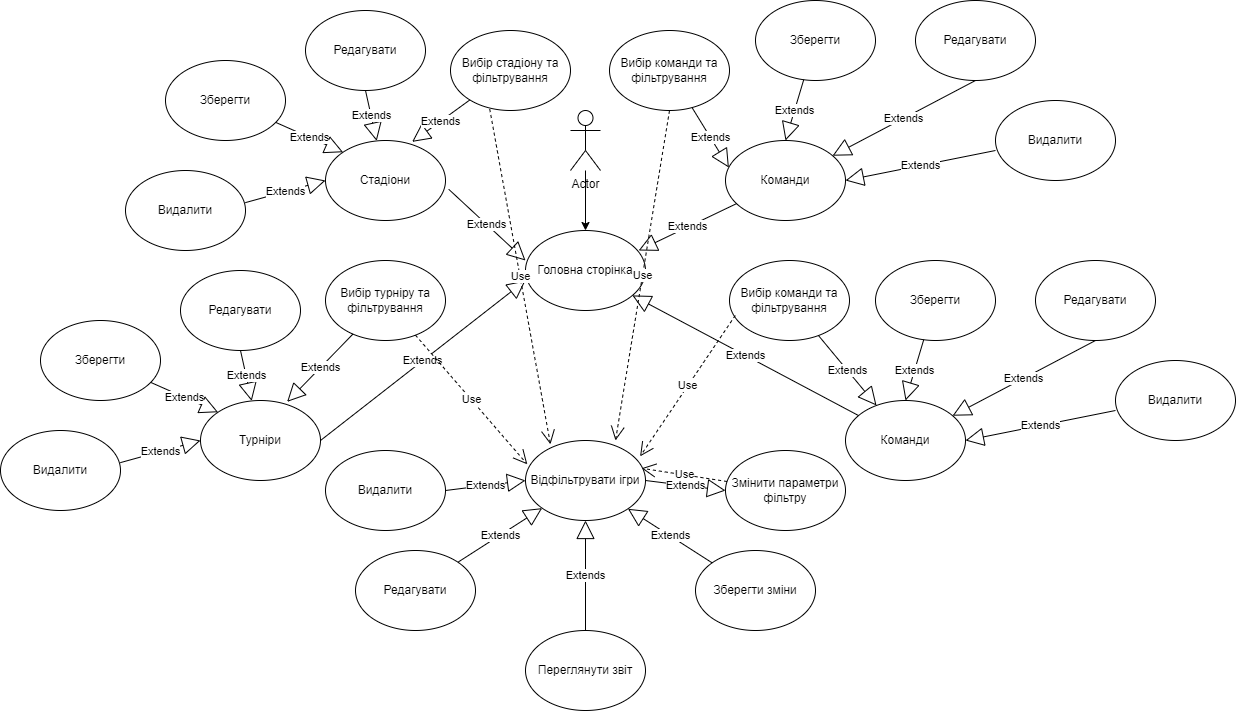

The diagram above was exported from draw.io. Its source (the exported page's mxGraphModel, read from the mxfile embedded in the PNG):
<mxGraphModel dx="1825" dy="1717" grid="1" gridSize="10" guides="1" tooltips="1" connect="1" arrows="1" fold="1" page="1" pageScale="1" pageWidth="827" pageHeight="1169" math="0" shadow="0">
  <root>
    <mxCell id="0" />
    <mxCell id="1" parent="0" />
    <mxCell id="BWa8d_ISNbiz7M-qskJl-3" style="edgeStyle=orthogonalEdgeStyle;rounded=0;orthogonalLoop=1;jettySize=auto;html=1;entryX=0.5;entryY=0;entryDx=0;entryDy=0;" edge="1" parent="1" source="BWa8d_ISNbiz7M-qskJl-1" target="BWa8d_ISNbiz7M-qskJl-2">
      <mxGeometry relative="1" as="geometry" />
    </mxCell>
    <mxCell id="BWa8d_ISNbiz7M-qskJl-1" value="Actor" style="shape=umlActor;verticalLabelPosition=bottom;verticalAlign=top;html=1;outlineConnect=0;" vertex="1" parent="1">
      <mxGeometry x="375" y="50" width="30" height="60" as="geometry" />
    </mxCell>
    <mxCell id="BWa8d_ISNbiz7M-qskJl-2" value="Головна сторінка" style="ellipse;whiteSpace=wrap;html=1;" vertex="1" parent="1">
      <mxGeometry x="330" y="170" width="120" height="80" as="geometry" />
    </mxCell>
    <mxCell id="BWa8d_ISNbiz7M-qskJl-6" value="Відфільтрувати ігри" style="ellipse;whiteSpace=wrap;html=1;" vertex="1" parent="1">
      <mxGeometry x="330" y="380" width="120" height="80" as="geometry" />
    </mxCell>
    <mxCell id="BWa8d_ISNbiz7M-qskJl-8" value="Стадіони" style="ellipse;whiteSpace=wrap;html=1;" vertex="1" parent="1">
      <mxGeometry x="130" y="80" width="120" height="80" as="geometry" />
    </mxCell>
    <mxCell id="BWa8d_ISNbiz7M-qskJl-13" value="Extends" style="endArrow=block;endSize=16;endFill=0;html=1;rounded=0;exitX=1.027;exitY=0.61;exitDx=0;exitDy=0;exitPerimeter=0;" edge="1" parent="1" source="BWa8d_ISNbiz7M-qskJl-8">
      <mxGeometry width="160" relative="1" as="geometry">
        <mxPoint x="170" y="200" as="sourcePoint" />
        <mxPoint x="330" y="200" as="targetPoint" />
      </mxGeometry>
    </mxCell>
    <mxCell id="BWa8d_ISNbiz7M-qskJl-16" value="Редагувати" style="ellipse;whiteSpace=wrap;html=1;" vertex="1" parent="1">
      <mxGeometry x="110" y="-50" width="120" height="80" as="geometry" />
    </mxCell>
    <mxCell id="BWa8d_ISNbiz7M-qskJl-17" value="Extends" style="endArrow=block;endSize=16;endFill=0;html=1;rounded=0;exitX=0.5;exitY=1;exitDx=0;exitDy=0;" edge="1" parent="1" source="BWa8d_ISNbiz7M-qskJl-16" target="BWa8d_ISNbiz7M-qskJl-8">
      <mxGeometry width="160" relative="1" as="geometry">
        <mxPoint x="330" y="180" as="sourcePoint" />
        <mxPoint x="490" y="180" as="targetPoint" />
      </mxGeometry>
    </mxCell>
    <mxCell id="BWa8d_ISNbiz7M-qskJl-18" value="Зберегти" style="ellipse;whiteSpace=wrap;html=1;" vertex="1" parent="1">
      <mxGeometry x="-30" width="120" height="80" as="geometry" />
    </mxCell>
    <mxCell id="BWa8d_ISNbiz7M-qskJl-19" value="Extends" style="endArrow=block;endSize=16;endFill=0;html=1;rounded=0;entryX=0;entryY=0;entryDx=0;entryDy=0;" edge="1" parent="1" source="BWa8d_ISNbiz7M-qskJl-18" target="BWa8d_ISNbiz7M-qskJl-8">
      <mxGeometry width="160" relative="1" as="geometry">
        <mxPoint x="200" y="40" as="sourcePoint" />
        <mxPoint x="200" y="90" as="targetPoint" />
      </mxGeometry>
    </mxCell>
    <mxCell id="BWa8d_ISNbiz7M-qskJl-20" value="Видалити" style="ellipse;whiteSpace=wrap;html=1;" vertex="1" parent="1">
      <mxGeometry x="-70" y="110" width="120" height="80" as="geometry" />
    </mxCell>
    <mxCell id="BWa8d_ISNbiz7M-qskJl-21" value="Extends" style="endArrow=block;endSize=16;endFill=0;html=1;rounded=0;exitX=0.998;exitY=0.402;exitDx=0;exitDy=0;exitPerimeter=0;entryX=0;entryY=0.5;entryDx=0;entryDy=0;" edge="1" parent="1" source="BWa8d_ISNbiz7M-qskJl-20" target="BWa8d_ISNbiz7M-qskJl-8">
      <mxGeometry width="160" relative="1" as="geometry">
        <mxPoint x="210" y="50" as="sourcePoint" />
        <mxPoint x="210" y="100" as="targetPoint" />
      </mxGeometry>
    </mxCell>
    <mxCell id="BWa8d_ISNbiz7M-qskJl-22" value="Вибір стадіону та фільтрування" style="ellipse;whiteSpace=wrap;html=1;" vertex="1" parent="1">
      <mxGeometry x="255" y="-30" width="120" height="80" as="geometry" />
    </mxCell>
    <mxCell id="BWa8d_ISNbiz7M-qskJl-23" value="Extends" style="endArrow=block;endSize=16;endFill=0;html=1;rounded=0;entryX=0.722;entryY=0.017;entryDx=0;entryDy=0;entryPerimeter=0;" edge="1" parent="1" source="BWa8d_ISNbiz7M-qskJl-22" target="BWa8d_ISNbiz7M-qskJl-8">
      <mxGeometry width="160" relative="1" as="geometry">
        <mxPoint x="220" y="60" as="sourcePoint" />
        <mxPoint x="220" y="110" as="targetPoint" />
      </mxGeometry>
    </mxCell>
    <mxCell id="BWa8d_ISNbiz7M-qskJl-31" value="Команди" style="ellipse;whiteSpace=wrap;html=1;" vertex="1" parent="1">
      <mxGeometry x="530" y="80" width="120" height="80" as="geometry" />
    </mxCell>
    <mxCell id="BWa8d_ISNbiz7M-qskJl-32" value="Extends" style="endArrow=block;endSize=16;endFill=0;html=1;rounded=0;" edge="1" parent="1" source="BWa8d_ISNbiz7M-qskJl-31">
      <mxGeometry width="160" relative="1" as="geometry">
        <mxPoint x="740" y="128.54" as="sourcePoint" />
        <mxPoint x="443.16550485603875" y="189.99960454212035" as="targetPoint" />
      </mxGeometry>
    </mxCell>
    <mxCell id="BWa8d_ISNbiz7M-qskJl-33" value="Редагувати" style="ellipse;whiteSpace=wrap;html=1;" vertex="1" parent="1">
      <mxGeometry x="720" y="-59.99999999999999" width="120" height="80" as="geometry" />
    </mxCell>
    <mxCell id="BWa8d_ISNbiz7M-qskJl-34" value="Extends" style="endArrow=block;endSize=16;endFill=0;html=1;rounded=0;exitX=0.5;exitY=1;exitDx=0;exitDy=0;" edge="1" parent="1" source="BWa8d_ISNbiz7M-qskJl-33" target="BWa8d_ISNbiz7M-qskJl-31">
      <mxGeometry width="160" relative="1" as="geometry">
        <mxPoint x="900" y="108.54" as="sourcePoint" />
        <mxPoint x="1060" y="108.54" as="targetPoint" />
      </mxGeometry>
    </mxCell>
    <mxCell id="BWa8d_ISNbiz7M-qskJl-35" value="Зберегти" style="ellipse;whiteSpace=wrap;html=1;" vertex="1" parent="1">
      <mxGeometry x="560" y="-59.99999999999999" width="120" height="80" as="geometry" />
    </mxCell>
    <mxCell id="BWa8d_ISNbiz7M-qskJl-36" value="Extends" style="endArrow=block;endSize=16;endFill=0;html=1;rounded=0;entryX=0.5;entryY=0;entryDx=0;entryDy=0;" edge="1" parent="1" source="BWa8d_ISNbiz7M-qskJl-35" target="BWa8d_ISNbiz7M-qskJl-31">
      <mxGeometry width="160" relative="1" as="geometry">
        <mxPoint x="770" y="-31.46" as="sourcePoint" />
        <mxPoint x="770" y="18.54" as="targetPoint" />
      </mxGeometry>
    </mxCell>
    <mxCell id="BWa8d_ISNbiz7M-qskJl-37" value="Видалити" style="ellipse;whiteSpace=wrap;html=1;" vertex="1" parent="1">
      <mxGeometry x="800" y="40" width="120" height="80" as="geometry" />
    </mxCell>
    <mxCell id="BWa8d_ISNbiz7M-qskJl-38" value="Extends" style="endArrow=block;endSize=16;endFill=0;html=1;rounded=0;entryX=1;entryY=0.5;entryDx=0;entryDy=0;" edge="1" parent="1" target="BWa8d_ISNbiz7M-qskJl-31">
      <mxGeometry width="160" relative="1" as="geometry">
        <mxPoint x="800" y="90" as="sourcePoint" />
        <mxPoint x="780" y="28.54" as="targetPoint" />
      </mxGeometry>
    </mxCell>
    <mxCell id="BWa8d_ISNbiz7M-qskJl-39" value="Вибір команди та фільтрування" style="ellipse;whiteSpace=wrap;html=1;" vertex="1" parent="1">
      <mxGeometry x="414" y="-30" width="120" height="80" as="geometry" />
    </mxCell>
    <mxCell id="BWa8d_ISNbiz7M-qskJl-40" value="Extends" style="endArrow=block;endSize=16;endFill=0;html=1;rounded=0;entryX=0.028;entryY=0.338;entryDx=0;entryDy=0;entryPerimeter=0;" edge="1" parent="1" source="BWa8d_ISNbiz7M-qskJl-39" target="BWa8d_ISNbiz7M-qskJl-31">
      <mxGeometry width="160" relative="1" as="geometry">
        <mxPoint x="790" y="-11.46" as="sourcePoint" />
        <mxPoint x="790" y="38.54" as="targetPoint" />
      </mxGeometry>
    </mxCell>
    <mxCell id="BWa8d_ISNbiz7M-qskJl-60" value="Турніри" style="ellipse;whiteSpace=wrap;html=1;" vertex="1" parent="1">
      <mxGeometry x="5" y="340" width="120" height="80" as="geometry" />
    </mxCell>
    <mxCell id="BWa8d_ISNbiz7M-qskJl-61" value="Extends" style="endArrow=block;endSize=16;endFill=0;html=1;rounded=0;exitX=1;exitY=0.5;exitDx=0;exitDy=0;entryX=0;entryY=0.625;entryDx=0;entryDy=0;entryPerimeter=0;" edge="1" parent="1" source="BWa8d_ISNbiz7M-qskJl-60" target="BWa8d_ISNbiz7M-qskJl-2">
      <mxGeometry width="160" relative="1" as="geometry">
        <mxPoint x="45" y="460" as="sourcePoint" />
        <mxPoint x="205" y="460" as="targetPoint" />
      </mxGeometry>
    </mxCell>
    <mxCell id="BWa8d_ISNbiz7M-qskJl-62" value="Редагувати" style="ellipse;whiteSpace=wrap;html=1;" vertex="1" parent="1">
      <mxGeometry x="-15" y="210" width="120" height="80" as="geometry" />
    </mxCell>
    <mxCell id="BWa8d_ISNbiz7M-qskJl-63" value="Extends" style="endArrow=block;endSize=16;endFill=0;html=1;rounded=0;exitX=0.5;exitY=1;exitDx=0;exitDy=0;" edge="1" parent="1" source="BWa8d_ISNbiz7M-qskJl-62" target="BWa8d_ISNbiz7M-qskJl-60">
      <mxGeometry width="160" relative="1" as="geometry">
        <mxPoint x="205" y="440" as="sourcePoint" />
        <mxPoint x="365" y="440" as="targetPoint" />
      </mxGeometry>
    </mxCell>
    <mxCell id="BWa8d_ISNbiz7M-qskJl-64" value="Зберегти" style="ellipse;whiteSpace=wrap;html=1;" vertex="1" parent="1">
      <mxGeometry x="-155" y="260" width="120" height="80" as="geometry" />
    </mxCell>
    <mxCell id="BWa8d_ISNbiz7M-qskJl-65" value="Extends" style="endArrow=block;endSize=16;endFill=0;html=1;rounded=0;entryX=0;entryY=0;entryDx=0;entryDy=0;" edge="1" parent="1" source="BWa8d_ISNbiz7M-qskJl-64" target="BWa8d_ISNbiz7M-qskJl-60">
      <mxGeometry width="160" relative="1" as="geometry">
        <mxPoint x="75" y="300" as="sourcePoint" />
        <mxPoint x="75" y="350" as="targetPoint" />
      </mxGeometry>
    </mxCell>
    <mxCell id="BWa8d_ISNbiz7M-qskJl-66" value="Видалити" style="ellipse;whiteSpace=wrap;html=1;" vertex="1" parent="1">
      <mxGeometry x="-195" y="370" width="120" height="80" as="geometry" />
    </mxCell>
    <mxCell id="BWa8d_ISNbiz7M-qskJl-67" value="Extends" style="endArrow=block;endSize=16;endFill=0;html=1;rounded=0;exitX=0.998;exitY=0.402;exitDx=0;exitDy=0;exitPerimeter=0;entryX=0;entryY=0.5;entryDx=0;entryDy=0;" edge="1" parent="1" source="BWa8d_ISNbiz7M-qskJl-66" target="BWa8d_ISNbiz7M-qskJl-60">
      <mxGeometry width="160" relative="1" as="geometry">
        <mxPoint x="85" y="310" as="sourcePoint" />
        <mxPoint x="85" y="360" as="targetPoint" />
      </mxGeometry>
    </mxCell>
    <mxCell id="BWa8d_ISNbiz7M-qskJl-68" value="Вибір турніру та фільтрування" style="ellipse;whiteSpace=wrap;html=1;" vertex="1" parent="1">
      <mxGeometry x="130" y="200" width="120" height="80" as="geometry" />
    </mxCell>
    <mxCell id="BWa8d_ISNbiz7M-qskJl-69" value="Extends" style="endArrow=block;endSize=16;endFill=0;html=1;rounded=0;entryX=0.722;entryY=0.017;entryDx=0;entryDy=0;entryPerimeter=0;" edge="1" parent="1" source="BWa8d_ISNbiz7M-qskJl-68" target="BWa8d_ISNbiz7M-qskJl-60">
      <mxGeometry width="160" relative="1" as="geometry">
        <mxPoint x="95" y="320" as="sourcePoint" />
        <mxPoint x="95" y="370" as="targetPoint" />
      </mxGeometry>
    </mxCell>
    <mxCell id="BWa8d_ISNbiz7M-qskJl-70" value="Команди" style="ellipse;whiteSpace=wrap;html=1;" vertex="1" parent="1">
      <mxGeometry x="650" y="340" width="120" height="80" as="geometry" />
    </mxCell>
    <mxCell id="BWa8d_ISNbiz7M-qskJl-71" value="Extends" style="endArrow=block;endSize=16;endFill=0;html=1;rounded=0;" edge="1" parent="1" source="BWa8d_ISNbiz7M-qskJl-70" target="BWa8d_ISNbiz7M-qskJl-2">
      <mxGeometry width="160" relative="1" as="geometry">
        <mxPoint x="860" y="388.53999999999996" as="sourcePoint" />
        <mxPoint x="563.1655048560388" y="449.9996045421203" as="targetPoint" />
      </mxGeometry>
    </mxCell>
    <mxCell id="BWa8d_ISNbiz7M-qskJl-72" value="Редагувати" style="ellipse;whiteSpace=wrap;html=1;" vertex="1" parent="1">
      <mxGeometry x="840" y="200" width="120" height="80" as="geometry" />
    </mxCell>
    <mxCell id="BWa8d_ISNbiz7M-qskJl-73" value="Extends" style="endArrow=block;endSize=16;endFill=0;html=1;rounded=0;exitX=0.5;exitY=1;exitDx=0;exitDy=0;" edge="1" parent="1" source="BWa8d_ISNbiz7M-qskJl-72" target="BWa8d_ISNbiz7M-qskJl-70">
      <mxGeometry width="160" relative="1" as="geometry">
        <mxPoint x="1020" y="368.54" as="sourcePoint" />
        <mxPoint x="1180" y="368.54" as="targetPoint" />
      </mxGeometry>
    </mxCell>
    <mxCell id="BWa8d_ISNbiz7M-qskJl-74" value="Зберегти" style="ellipse;whiteSpace=wrap;html=1;" vertex="1" parent="1">
      <mxGeometry x="680" y="200" width="120" height="80" as="geometry" />
    </mxCell>
    <mxCell id="BWa8d_ISNbiz7M-qskJl-75" value="Extends" style="endArrow=block;endSize=16;endFill=0;html=1;rounded=0;entryX=0.5;entryY=0;entryDx=0;entryDy=0;" edge="1" parent="1" source="BWa8d_ISNbiz7M-qskJl-74" target="BWa8d_ISNbiz7M-qskJl-70">
      <mxGeometry width="160" relative="1" as="geometry">
        <mxPoint x="890" y="228.54" as="sourcePoint" />
        <mxPoint x="890" y="278.54" as="targetPoint" />
      </mxGeometry>
    </mxCell>
    <mxCell id="BWa8d_ISNbiz7M-qskJl-76" value="Видалити" style="ellipse;whiteSpace=wrap;html=1;" vertex="1" parent="1">
      <mxGeometry x="920" y="300" width="120" height="80" as="geometry" />
    </mxCell>
    <mxCell id="BWa8d_ISNbiz7M-qskJl-77" value="Extends" style="endArrow=block;endSize=16;endFill=0;html=1;rounded=0;entryX=1;entryY=0.5;entryDx=0;entryDy=0;" edge="1" parent="1" target="BWa8d_ISNbiz7M-qskJl-70">
      <mxGeometry width="160" relative="1" as="geometry">
        <mxPoint x="920" y="350" as="sourcePoint" />
        <mxPoint x="900" y="288.54" as="targetPoint" />
      </mxGeometry>
    </mxCell>
    <mxCell id="BWa8d_ISNbiz7M-qskJl-78" value="Вибір команди та фільтрування" style="ellipse;whiteSpace=wrap;html=1;" vertex="1" parent="1">
      <mxGeometry x="534" y="200" width="120" height="80" as="geometry" />
    </mxCell>
    <mxCell id="BWa8d_ISNbiz7M-qskJl-79" value="Extends" style="endArrow=block;endSize=16;endFill=0;html=1;rounded=0;" edge="1" parent="1" source="BWa8d_ISNbiz7M-qskJl-78" target="BWa8d_ISNbiz7M-qskJl-70">
      <mxGeometry width="160" relative="1" as="geometry">
        <mxPoint x="910" y="248.54" as="sourcePoint" />
        <mxPoint x="910" y="298.54" as="targetPoint" />
      </mxGeometry>
    </mxCell>
    <mxCell id="BWa8d_ISNbiz7M-qskJl-83" value="Use" style="endArrow=open;endSize=12;dashed=1;html=1;rounded=0;entryX=0.015;entryY=0.298;entryDx=0;entryDy=0;entryPerimeter=0;" edge="1" parent="1" source="BWa8d_ISNbiz7M-qskJl-68" target="BWa8d_ISNbiz7M-qskJl-6">
      <mxGeometry width="160" relative="1" as="geometry">
        <mxPoint x="200" y="270" as="sourcePoint" />
        <mxPoint x="360" y="270" as="targetPoint" />
      </mxGeometry>
    </mxCell>
    <mxCell id="BWa8d_ISNbiz7M-qskJl-85" value="Use" style="endArrow=open;endSize=12;dashed=1;html=1;rounded=0;entryX=0.208;entryY=0.048;entryDx=0;entryDy=0;entryPerimeter=0;exitX=0.327;exitY=0.983;exitDx=0;exitDy=0;exitPerimeter=0;" edge="1" parent="1" source="BWa8d_ISNbiz7M-qskJl-22" target="BWa8d_ISNbiz7M-qskJl-6">
      <mxGeometry width="160" relative="1" as="geometry">
        <mxPoint x="263.1741450513147" y="250.81096200967582" as="sourcePoint" />
        <mxPoint x="375.00000000000017" y="380.0000000000001" as="targetPoint" />
      </mxGeometry>
    </mxCell>
    <mxCell id="BWa8d_ISNbiz7M-qskJl-86" value="Use" style="endArrow=open;endSize=12;dashed=1;html=1;rounded=0;exitX=0.5;exitY=1;exitDx=0;exitDy=0;entryX=0.75;entryY=0;entryDx=0;entryDy=0;entryPerimeter=0;" edge="1" parent="1" source="BWa8d_ISNbiz7M-qskJl-39" target="BWa8d_ISNbiz7M-qskJl-6">
      <mxGeometry width="160" relative="1" as="geometry">
        <mxPoint x="200" y="170" as="sourcePoint" />
        <mxPoint x="360" y="170" as="targetPoint" />
      </mxGeometry>
    </mxCell>
    <mxCell id="BWa8d_ISNbiz7M-qskJl-87" value="Use" style="endArrow=open;endSize=12;dashed=1;html=1;rounded=0;exitX=0.048;exitY=0.688;exitDx=0;exitDy=0;exitPerimeter=0;entryX=0.955;entryY=0.198;entryDx=0;entryDy=0;entryPerimeter=0;" edge="1" parent="1" source="BWa8d_ISNbiz7M-qskJl-78" target="BWa8d_ISNbiz7M-qskJl-6">
      <mxGeometry width="160" relative="1" as="geometry">
        <mxPoint x="200" y="270" as="sourcePoint" />
        <mxPoint x="360" y="270" as="targetPoint" />
      </mxGeometry>
    </mxCell>
    <mxCell id="BWa8d_ISNbiz7M-qskJl-88" value="Видалити" style="ellipse;whiteSpace=wrap;html=1;" vertex="1" parent="1">
      <mxGeometry x="130" y="390" width="120" height="80" as="geometry" />
    </mxCell>
    <mxCell id="BWa8d_ISNbiz7M-qskJl-89" value="Редагувати" style="ellipse;whiteSpace=wrap;html=1;" vertex="1" parent="1">
      <mxGeometry x="160" y="490" width="120" height="80" as="geometry" />
    </mxCell>
    <mxCell id="BWa8d_ISNbiz7M-qskJl-90" value="Переглянути звіт" style="ellipse;whiteSpace=wrap;html=1;" vertex="1" parent="1">
      <mxGeometry x="330" y="570" width="120" height="80" as="geometry" />
    </mxCell>
    <mxCell id="BWa8d_ISNbiz7M-qskJl-91" value="Зберегти зміни" style="ellipse;whiteSpace=wrap;html=1;" vertex="1" parent="1">
      <mxGeometry x="500" y="490" width="120" height="80" as="geometry" />
    </mxCell>
    <mxCell id="BWa8d_ISNbiz7M-qskJl-92" value="Змінити параметри фільтру" style="ellipse;whiteSpace=wrap;html=1;" vertex="1" parent="1">
      <mxGeometry x="530" y="390" width="120" height="80" as="geometry" />
    </mxCell>
    <mxCell id="BWa8d_ISNbiz7M-qskJl-93" value="Extends" style="endArrow=block;endSize=16;endFill=0;html=1;rounded=0;entryX=0;entryY=0.5;entryDx=0;entryDy=0;exitX=1;exitY=0.5;exitDx=0;exitDy=0;" edge="1" parent="1" source="BWa8d_ISNbiz7M-qskJl-88" target="BWa8d_ISNbiz7M-qskJl-6">
      <mxGeometry width="160" relative="1" as="geometry">
        <mxPoint x="200" y="470" as="sourcePoint" />
        <mxPoint x="360" y="470" as="targetPoint" />
      </mxGeometry>
    </mxCell>
    <mxCell id="BWa8d_ISNbiz7M-qskJl-94" value="Extends" style="endArrow=block;endSize=16;endFill=0;html=1;rounded=0;exitX=1;exitY=0;exitDx=0;exitDy=0;" edge="1" parent="1" source="BWa8d_ISNbiz7M-qskJl-89" target="BWa8d_ISNbiz7M-qskJl-6">
      <mxGeometry width="160" relative="1" as="geometry">
        <mxPoint x="200" y="470" as="sourcePoint" />
        <mxPoint x="360" y="470" as="targetPoint" />
      </mxGeometry>
    </mxCell>
    <mxCell id="BWa8d_ISNbiz7M-qskJl-95" value="Extends" style="endArrow=block;endSize=16;endFill=0;html=1;rounded=0;exitX=0.5;exitY=0;exitDx=0;exitDy=0;entryX=0.5;entryY=1;entryDx=0;entryDy=0;" edge="1" parent="1" source="BWa8d_ISNbiz7M-qskJl-90" target="BWa8d_ISNbiz7M-qskJl-6">
      <mxGeometry width="160" relative="1" as="geometry">
        <mxPoint x="200" y="470" as="sourcePoint" />
        <mxPoint x="360" y="470" as="targetPoint" />
      </mxGeometry>
    </mxCell>
    <mxCell id="BWa8d_ISNbiz7M-qskJl-96" value="Extends" style="endArrow=block;endSize=16;endFill=0;html=1;rounded=0;entryX=1;entryY=1;entryDx=0;entryDy=0;" edge="1" parent="1" source="BWa8d_ISNbiz7M-qskJl-91" target="BWa8d_ISNbiz7M-qskJl-6">
      <mxGeometry width="160" relative="1" as="geometry">
        <mxPoint x="200" y="470" as="sourcePoint" />
        <mxPoint x="360" y="470" as="targetPoint" />
      </mxGeometry>
    </mxCell>
    <mxCell id="BWa8d_ISNbiz7M-qskJl-97" value="Extends" style="endArrow=block;endSize=16;endFill=0;html=1;rounded=0;entryX=0;entryY=0.5;entryDx=0;entryDy=0;exitX=1;exitY=0.5;exitDx=0;exitDy=0;" edge="1" parent="1" source="BWa8d_ISNbiz7M-qskJl-6" target="BWa8d_ISNbiz7M-qskJl-92">
      <mxGeometry width="160" relative="1" as="geometry">
        <mxPoint x="200" y="470" as="sourcePoint" />
        <mxPoint x="360" y="470" as="targetPoint" />
      </mxGeometry>
    </mxCell>
    <mxCell id="BWa8d_ISNbiz7M-qskJl-99" value="Use" style="endArrow=open;endSize=12;dashed=1;html=1;rounded=0;entryX=0.968;entryY=0.347;entryDx=0;entryDy=0;entryPerimeter=0;" edge="1" parent="1" source="BWa8d_ISNbiz7M-qskJl-92" target="BWa8d_ISNbiz7M-qskJl-6">
      <mxGeometry width="160" relative="1" as="geometry">
        <mxPoint x="200" y="470" as="sourcePoint" />
        <mxPoint x="360" y="470" as="targetPoint" />
      </mxGeometry>
    </mxCell>
  </root>
</mxGraphModel>